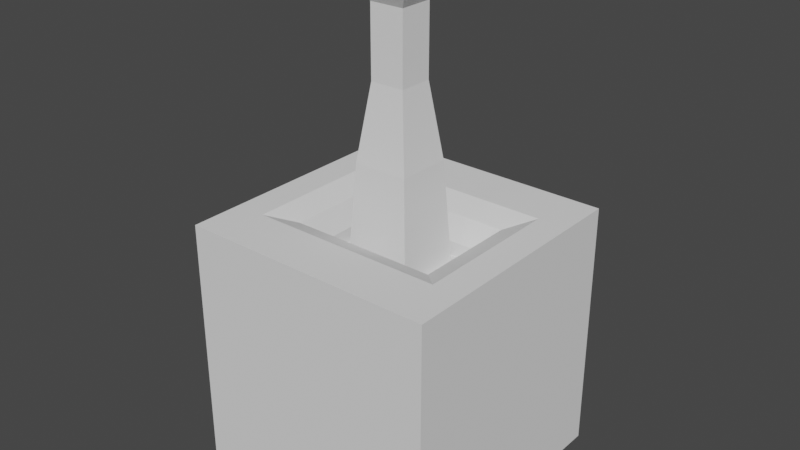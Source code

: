 # Source: lever.blend  (saved by Blender 3.6.11; exported with 4.5.12 LTS)
import bpy
from mathutils import Matrix  # noqa: F401  (used for matrix-valued properties, if any)

bpy.ops.wm.read_factory_settings(use_empty=True)
scene = bpy.context.scene
scene.name = 'Scene'

# ---- collections
col_collection = bpy.data.collections.new('Collection'); scene.collection.children.link(col_collection)

# ---- world
world_world = bpy.data.worlds.new('World'); scene.world = world_world
world_world.use_nodes = True; world_world.node_tree.nodes.clear()
_N = world_world.node_tree.nodes; _L = world_world.node_tree.links
n0 = _N.new('ShaderNodeOutputWorld'); n0.name = 'World Output'; n0.location = (300, 300)
n1 = _N.new('ShaderNodeBackground'); n1.name = 'Background'; n1.location = (10, 300)
n1.inputs[0].default_value = (0.05088, 0.05088, 0.05088, 1.0)
_L.new(n1.outputs[0], n0.inputs[0])
n0.is_active_output = True
world_world.color = (0.05088, 0.05088, 0.05088)
world_world.use_sun_shadow = False
world_world.sun_shadow_jitter_overblur = 0.0

# ---- meshes
me_cube_001 = bpy.data.meshes.new('Cube.001')
me_cube_001.from_pydata([(-1.0, -1.0, -1.0), (-1.0, -1.0, 1.0), (-1.0, 1.0, -1.0), (-1.0, 1.0, 1.0), (1.0, -1.0, -1.0), (1.0, -1.0, 1.0), (1.0, 1.0, -1.0), (1.0, 1.0, 1.0), (-1.0, 0.3333, -1.0), (-1.0, -0.3333, -1.0), (-1.0, -0.3333, 1.0), (-1.0, 0.3333, 1.0), (1.0, -0.3333, -1.0), (1.0, 0.3333, -1.0), (1.0, 0.3333, 1.0), (1.0, -0.3333, 1.0), (0.5, 1.0, -1.0), (0.0, 1.0, -1.0), (-0.5, 1.0, -1.0), (-0.5, 1.0, 1.0), (0.0, 1.0, 1.0), (0.5, 1.0, 1.0), (-0.5, -1.0, -1.0), (0.0, -1.0, -1.0), (0.5, -1.0, -1.0), (0.5, -1.0, 1.0), (0.0, -1.0, 1.0), (-0.5, -1.0, 1.0), (0.5, 0.3333, -1.0), (0.0, 0.3333, -1.0), (-0.5, 0.3333, -1.0), (0.5, -0.3333, -1.0), (0.0, -0.3333, -1.0), (-0.5, -0.3333, -1.0), (-1.0, -1.0, -0.3333), (-1.0, -1.0, 0.3333), (-1.0, 1.0, 0.3333), (-1.0, 1.0, -0.3333), (1.0, 1.0, 0.3333), (1.0, 1.0, -0.3333), (1.0, -1.0, 0.3333), (1.0, -1.0, -0.3333), (1.0, 0.3333, 0.3333), (1.0, 0.3333, -0.3333), (1.0, -0.3333, 0.3333), (1.0, -0.3333, -0.3333), (-1.0, -0.3333, 0.3333), (-1.0, -0.3333, -0.3333), (-1.0, 0.3333, 0.3333), (-1.0, 0.3333, -0.3333), (0.5, -1.0, 0.3333), (0.5, -1.0, -0.3333), (0.0, -1.0, 0.3333), (0.0, -1.0, -0.3333), (-0.5, -1.0, 0.3333), (-0.5, -1.0, -0.3333), (-0.5, 1.0, 0.3333), (-0.5, 1.0, -0.3333), (0.0, 1.0, 0.3333), (0.0, 1.0, -0.3333), (0.5, 1.0, 0.3333), (0.5, 1.0, -0.3333), (-0.5, 0.3333, 0.6251), (0.0, 0.3333, 0.6251), (0.5, 0.3333, 0.6251), (-0.5, -0.3333, 0.6251), (0.0, -0.3333, 0.6251), (0.5, -0.3333, 0.6251), (-0.7592, 0.5925, 1.0), (-0.5, 0.3333, 0.7408), (-0.5759, 0.4092, 0.9241), (0.0, 0.3333, 0.7408), (0.0, 0.5925, 1.0), (0.0, 0.4092, 0.9241), (0.5, 0.3333, 0.7408), (0.7592, 0.5925, 1.0), (0.5759, 0.4092, 0.9241), (-0.5, -0.3333, 0.7408), (-0.7592, -0.5925, 1.0), (-0.5759, -0.4092, 0.9241), (0.0, -0.5925, 1.0), (0.0, -0.3333, 0.7408), (0.0, -0.4092, 0.9241), (0.7592, -0.5925, 1.0), (0.5, -0.3333, 0.7408), (0.5759, -0.4092, 0.9241)], [], [(48, 11, 3, 36), (60, 21, 7, 38), (44, 15, 5, 40), (54, 27, 1, 35), (31, 12, 4, 24), (77, 81, 66, 65), (71, 69, 62, 63), (20, 19, 68, 72), (16, 6, 13, 28), (28, 13, 12, 31), (38, 7, 14, 42), (42, 14, 15, 44), (35, 1, 10, 46), (46, 10, 11, 48), (8, 30, 33, 9), (30, 29, 32, 33), (29, 28, 31, 32), (2, 18, 30, 8), (18, 17, 29, 30), (17, 16, 28, 29), (84, 74, 64, 67), (7, 21, 75, 14), (80, 78, 27, 26), (14, 75, 83, 15), (74, 71, 63, 64), (69, 77, 65, 62), (15, 83, 25, 5), (81, 84, 67, 66), (9, 33, 22, 0), (33, 32, 23, 22), (32, 31, 24, 23), (40, 5, 25, 50), (50, 25, 26, 52), (52, 26, 27, 54), (36, 3, 19, 56), (56, 19, 20, 58), (58, 20, 21, 60), (17, 59, 61, 16), (59, 58, 60, 61), (18, 57, 59, 17), (57, 56, 58, 59), (2, 37, 57, 18), (37, 36, 56, 57), (23, 53, 55, 22), (53, 52, 54, 55), (24, 51, 53, 23), (51, 50, 52, 53), (4, 41, 51, 24), (41, 40, 50, 51), (9, 47, 49, 8), (47, 46, 48, 49), (0, 34, 47, 9), (34, 35, 46, 47), (13, 43, 45, 12), (43, 42, 44, 45), (6, 39, 43, 13), (39, 38, 42, 43), (22, 55, 34, 0), (55, 54, 35, 34), (12, 45, 41, 4), (45, 44, 40, 41), (16, 61, 39, 6), (61, 60, 38, 39), (8, 49, 37, 2), (49, 48, 36, 37), (64, 63, 66, 67), (63, 62, 65, 66), (19, 3, 11, 68), (78, 10, 1, 27), (83, 80, 26, 25), (21, 20, 72, 75), (69, 71, 73, 70), (70, 73, 72, 68), (71, 74, 76, 73), (73, 76, 75, 72), (78, 80, 82, 79), (79, 82, 81, 77), (80, 83, 85, 82), (82, 85, 84, 81), (74, 84, 85, 76), (76, 85, 83, 75), (68, 78, 79, 70), (70, 79, 77, 69), (68, 11, 10, 78)])
_uv = me_cube_001.uv_layers.new(name='UVMap')
_uv.uv.foreach_set('vector', [0.5417, 0.1667, 0.625, 0.1667, 0.625, 0.25, 0.5417, 0.25, 0.5417, 0.4375, 0.625, 0.4375, 0.625, 0.5, 0.5417, 0.5, 0.5417, 0.6667, 0.625, 0.6667, 0.625, 0.75, 0.5417, 0.75, 0.5417, 0.9375, 0.625, 0.9375, 0.625, 1.0, 0.5417, 1.0, 0.3125, 0.6667, 0.375, 0.6667, 0.375, 0.75, 0.3125, 0.75, 0.8125, 0.6667, 0.75, 0.6667, 0.75, 0.6667, 0.8125, 0.6667, 0.75, 0.5833, 0.8125, 0.5833, 0.8125, 0.5833, 0.75, 0.5833, 0.75, 0.5, 0.8125, 0.5, 0.8449, 0.5509, 0.75, 0.5509, 0.3125, 0.5, 0.375, 0.5, 0.375, 0.5833, 0.3125, 0.5833, 0.3125, 0.5833, 0.375, 0.5833, 0.375, 0.6667, 0.3125, 0.6667, 0.5417, 0.5, 0.625, 0.5, 0.625, 0.5833, 0.5417, 0.5833, 0.5417, 0.5833, 0.625, 0.5833, 0.625, 0.6667, 0.5417, 0.6667, 0.5417, 0.0, 0.625, 0.0, 0.625, 0.08333, 0.5417, 0.08333, 0.5417, 0.08333, 0.625, 0.08333, 0.625, 0.1667, 0.5417, 0.1667, 0.125, 0.5833, 0.1875, 0.5833, 0.1875, 0.6667, 0.125, 0.6667, 0.1875, 0.5833, 0.25, 0.5833, 0.25, 0.6667, 0.1875, 0.6667, 0.25, 0.5833, 0.3125, 0.5833, 0.3125, 0.6667, 0.25, 0.6667, 0.125, 0.5, 0.1875, 0.5, 0.1875, 0.5833, 0.125, 0.5833, 0.1875, 0.5, 0.25, 0.5, 0.25, 0.5833, 0.1875, 0.5833, 0.25, 0.5, 0.3125, 0.5, 0.3125, 0.5833, 0.25, 0.5833, 0.6875, 0.6667, 0.6875, 0.5833, 0.6875, 0.5833, 0.6875, 0.6667, 0.625, 0.5, 0.6875, 0.5, 0.6551, 0.5509, 0.625, 0.5833, 0.75, 0.6991, 0.8449, 0.6991, 0.8125, 0.75, 0.75, 0.75, 0.625, 0.5833, 0.6551, 0.5509, 0.6551, 0.6991, 0.625, 0.6667, 0.6875, 0.5833, 0.75, 0.5833, 0.75, 0.5833, 0.6875, 0.5833, 0.8125, 0.5833, 0.8125, 0.6667, 0.8125, 0.6667, 0.8125, 0.5833, 0.625, 0.6667, 0.6551, 0.6991, 0.6875, 0.75, 0.625, 0.75, 0.75, 0.6667, 0.6875, 0.6667, 0.6875, 0.6667, 0.75, 0.6667, 0.125, 0.6667, 0.1875, 0.6667, 0.1875, 0.75, 0.125, 0.75, 0.1875, 0.6667, 0.25, 0.6667, 0.25, 0.75, 0.1875, 0.75, 0.25, 0.6667, 0.3125, 0.6667, 0.3125, 0.75, 0.25, 0.75, 0.5417, 0.75, 0.625, 0.75, 0.625, 0.8125, 0.5417, 0.8125, 0.5417, 0.8125, 0.625, 0.8125, 0.625, 0.875, 0.5417, 0.875, 0.5417, 0.875, 0.625, 0.875, 0.625, 0.9375, 0.5417, 0.9375, 0.5417, 0.25, 0.625, 0.25, 0.625, 0.3125, 0.5417, 0.3125, 0.5417, 0.3125, 0.625, 0.3125, 0.625, 0.375, 0.5417, 0.375, 0.5417, 0.375, 0.625, 0.375, 0.625, 0.4375, 0.5417, 0.4375, 0.375, 0.375, 0.4583, 0.375, 0.4583, 0.4375, 0.375, 0.4375, 0.4583, 0.375, 0.5417, 0.375, 0.5417, 0.4375, 0.4583, 0.4375, 0.375, 0.3125, 0.4583, 0.3125, 0.4583, 0.375, 0.375, 0.375, 0.4583, 0.3125, 0.5417, 0.3125, 0.5417, 0.375, 0.4583, 0.375, 0.375, 0.25, 0.4583, 0.25, 0.4583, 0.3125, 0.375, 0.3125, 0.4583, 0.25, 0.5417, 0.25, 0.5417, 0.3125, 0.4583, 0.3125, 0.375, 0.875, 0.4583, 0.875, 0.4583, 0.9375, 0.375, 0.9375, 0.4583, 0.875, 0.5417, 0.875, 0.5417, 0.9375, 0.4583, 0.9375, 0.375, 0.8125, 0.4583, 0.8125, 0.4583, 0.875, 0.375, 0.875, 0.4583, 0.8125, 0.5417, 0.8125, 0.5417, 0.875, 0.4583, 0.875, 0.375, 0.75, 0.4583, 0.75, 0.4583, 0.8125, 0.375, 0.8125, 0.4583, 0.75, 0.5417, 0.75, 0.5417, 0.8125, 0.4583, 0.8125, 0.375, 0.08333, 0.4583, 0.08333, 0.4583, 0.1667, 0.375, 0.1667, 0.4583, 0.08333, 0.5417, 0.08333, 0.5417, 0.1667, 0.4583, 0.1667, 0.375, 0.0, 0.4583, 0.0, 0.4583, 0.08333, 0.375, 0.08333, 0.4583, 0.0, 0.5417, 0.0, 0.5417, 0.08333, 0.4583, 0.08333, 0.375, 0.5833, 0.4583, 0.5833, 0.4583, 0.6667, 0.375, 0.6667, 0.4583, 0.5833, 0.5417, 0.5833, 0.5417, 0.6667, 0.4583, 0.6667, 0.375, 0.5, 0.4583, 0.5, 0.4583, 0.5833, 0.375, 0.5833, 0.4583, 0.5, 0.5417, 0.5, 0.5417, 0.5833, 0.4583, 0.5833, 0.375, 0.9375, 0.4583, 0.9375, 0.4583, 1.0, 0.375, 1.0, 0.4583, 0.9375, 0.5417, 0.9375, 0.5417, 1.0, 0.4583, 1.0, 0.375, 0.6667, 0.4583, 0.6667, 0.4583, 0.75, 0.375, 0.75, 0.4583, 0.6667, 0.5417, 0.6667, 0.5417, 0.75, 0.4583, 0.75, 0.375, 0.4375, 0.4583, 0.4375, 0.4583, 0.5, 0.375, 0.5, 0.4583, 0.4375, 0.5417, 0.4375, 0.5417, 0.5, 0.4583, 0.5, 0.375, 0.1667, 0.4583, 0.1667, 0.4583, 0.25, 0.375, 0.25, 0.4583, 0.1667, 0.5417, 0.1667, 0.5417, 0.25, 0.4583, 0.25, 0.6875, 0.5833, 0.75, 0.5833, 0.75, 0.6667, 0.6875, 0.6667, 0.75, 0.5833, 0.8125, 0.5833, 0.8125, 0.6667, 0.75, 0.6667, 0.8125, 0.5, 0.875, 0.5, 0.875, 0.5833, 0.8449, 0.5509, 0.8449, 0.6991, 0.875, 0.6667, 0.875, 0.75, 0.8125, 0.75, 0.6551, 0.6991, 0.75, 0.6991, 0.75, 0.75, 0.6875, 0.75, 0.6875, 0.5, 0.75, 0.5, 0.75, 0.5509, 0.6551, 0.5509, 0.8125, 0.5833, 0.75, 0.5833, 0.75, 0.5833, 0.8125, 0.5833, 0.8125, 0.5833, 0.75, 0.5833, 0.75, 0.5509, 0.8449, 0.5509, 0.75, 0.5833, 0.6875, 0.5833, 0.6875, 0.5833, 0.75, 0.5833, 0.75, 0.5833, 0.6875, 0.5833, 0.6551, 0.5509, 0.75, 0.5509, 0.8449, 0.6991, 0.75, 0.6991, 0.75, 0.6667, 0.8125, 0.6667, 0.8125, 0.6667, 0.75, 0.6667, 0.75, 0.6667, 0.8125, 0.6667, 0.75, 0.6991, 0.6551, 0.6991, 0.6875, 0.6667, 0.75, 0.6667, 0.75, 0.6667, 0.6875, 0.6667, 0.6875, 0.6667, 0.75, 0.6667, 0.6875, 0.5833, 0.6875, 0.6667, 0.6875, 0.6667, 0.6875, 0.5833, 0.6875, 0.5833, 0.6875, 0.6667, 0.6551, 0.6991, 0.6551, 0.5509, 0.8449, 0.5509, 0.8449, 0.6991, 0.8125, 0.6667, 0.8125, 0.5833, 0.8125, 0.5833, 0.8125, 0.6667, 0.8125, 0.6667, 0.8125, 0.5833, 0.8449, 0.5509, 0.875, 0.5833, 0.875, 0.6667, 0.8449, 0.6991])
me_cube_001.update()
me_cube_002 = bpy.data.meshes.new('Cube.002')
me_cube_002.from_pydata([(-1.0, -1.0, -1.0), (-0.4679, -0.4679, 0.7574), (-1.0, 1.0, -1.0), (-0.4679, 0.4679, 0.7574), (1.0, -1.0, -1.0), (0.4679, -0.4679, 0.7574), (1.0, 1.0, -1.0), (0.4679, 0.4679, 0.7574), (-1.0, -1.0, -0.6667), (-0.8698, -0.8698, -0.2465), (-0.7389, -0.7389, 0.1088), (-0.4679, -0.4679, 0.4455), (-0.4679, -0.4679, 0.6015), (-0.4679, 0.4679, 0.6015), (-0.4679, 0.4679, 0.4455), (-0.7389, 0.7389, 0.1088), (-0.8698, 0.8698, -0.2465), (-1.0, 1.0, -0.6667), (0.4679, 0.4679, 0.6015), (0.4679, 0.4679, 0.4455), (0.7389, 0.7389, 0.1088), (0.8698, 0.8698, -0.2465), (1.0, 1.0, -0.6667), (0.4679, -0.4679, 0.6015), (0.4679, -0.4679, 0.4455), (0.7389, -0.7389, 0.1088), (0.8698, -0.8698, -0.2465), (1.0, -1.0, -0.6667), (-0.6961, -0.6961, 0.8192), (-0.6961, 0.6961, 0.8192), (0.6961, 0.6961, 0.8192), (0.6961, -0.6961, 0.8192), (-0.6961, -0.6961, 0.9489), (-0.6961, 0.6961, 0.9489), (0.6961, 0.6961, 0.9489), (0.6961, -0.6961, 0.9489)], [], [(12, 1, 3, 13), (13, 3, 7, 18), (18, 7, 5, 23), (23, 5, 1, 12), (2, 6, 4, 0), (4, 27, 8, 0), (27, 26, 9, 8), (26, 25, 10, 9), (25, 24, 11, 10), (24, 23, 12, 11), (6, 22, 27, 4), (22, 21, 26, 27), (21, 20, 25, 26), (20, 19, 24, 25), (19, 18, 23, 24), (2, 17, 22, 6), (17, 16, 21, 22), (16, 15, 20, 21), (15, 14, 19, 20), (14, 13, 18, 19), (0, 8, 17, 2), (8, 9, 16, 17), (9, 10, 15, 16), (10, 11, 14, 15), (11, 12, 13, 14), (1, 5, 31, 28), (3, 1, 28, 29), (5, 7, 30, 31), (7, 3, 29, 30), (30, 29, 33, 34), (34, 33, 32, 35), (31, 30, 34, 35), (29, 28, 32, 33), (28, 31, 35, 32)])
_uv = me_cube_002.uv_layers.new(name='UVMap')
_uv.uv.foreach_set('vector', [0.5833, 0.0, 0.625, 0.0, 0.625, 0.25, 0.5833, 0.25, 0.5833, 0.25, 0.625, 0.25, 0.625, 0.5, 0.5833, 0.5, 0.5833, 0.5, 0.625, 0.5, 0.625, 0.75, 0.5833, 0.75, 0.5833, 0.75, 0.625, 0.75, 0.625, 1.0, 0.5833, 1.0, 0.125, 0.5, 0.375, 0.5, 0.375, 0.75, 0.125, 0.75, 0.375, 0.75, 0.4167, 0.75, 0.4167, 1.0, 0.375, 1.0, 0.4167, 0.75, 0.4583, 0.75, 0.4583, 1.0, 0.4167, 1.0, 0.4583, 0.75, 0.5, 0.75, 0.5, 1.0, 0.4583, 1.0, 0.5, 0.75, 0.5417, 0.75, 0.5417, 1.0, 0.5, 1.0, 0.5417, 0.75, 0.5833, 0.75, 0.5833, 1.0, 0.5417, 1.0, 0.375, 0.5, 0.4167, 0.5, 0.4167, 0.75, 0.375, 0.75, 0.4167, 0.5, 0.4583, 0.5, 0.4583, 0.75, 0.4167, 0.75, 0.4583, 0.5, 0.5, 0.5, 0.5, 0.75, 0.4583, 0.75, 0.5, 0.5, 0.5417, 0.5, 0.5417, 0.75, 0.5, 0.75, 0.5417, 0.5, 0.5833, 0.5, 0.5833, 0.75, 0.5417, 0.75, 0.375, 0.25, 0.4167, 0.25, 0.4167, 0.5, 0.375, 0.5, 0.4167, 0.25, 0.4583, 0.25, 0.4583, 0.5, 0.4167, 0.5, 0.4583, 0.25, 0.5, 0.25, 0.5, 0.5, 0.4583, 0.5, 0.5, 0.25, 0.5417, 0.25, 0.5417, 0.5, 0.5, 0.5, 0.5417, 0.25, 0.5833, 0.25, 0.5833, 0.5, 0.5417, 0.5, 0.375, 0.0, 0.4167, 0.0, 0.4167, 0.25, 0.375, 0.25, 0.4167, 0.0, 0.4583, 0.0, 0.4583, 0.25, 0.4167, 0.25, 0.4583, 0.0, 0.5, 0.0, 0.5, 0.25, 0.4583, 0.25, 0.5, 0.0, 0.5417, 0.0, 0.5417, 0.25, 0.5, 0.25, 0.5417, 0.0, 0.5833, 0.0, 0.5833, 0.25, 0.5417, 0.25, 0.625, 1.0, 0.625, 0.75, 0.625, 0.75, 0.625, 1.0, 0.625, 0.25, 0.625, 0.0, 0.625, 0.0, 0.625, 0.25, 0.625, 0.75, 0.625, 0.5, 0.625, 0.5, 0.625, 0.75, 0.625, 0.5, 0.625, 0.25, 0.625, 0.25, 0.625, 0.5, 0.625, 0.5, 0.625, 0.25, 0.625, 0.25, 0.625, 0.5, 0.625, 0.5, 0.875, 0.5, 0.875, 0.75, 0.625, 0.75, 0.625, 0.75, 0.625, 0.5, 0.625, 0.5, 0.625, 0.75, 0.625, 0.25, 0.625, 0.0, 0.625, 0.0, 0.625, 0.25, 0.625, 1.0, 0.625, 0.75, 0.625, 0.75, 0.625, 1.0])
me_cube_002.update()

# ---- objects
ob_cube = bpy.data.objects.new('Cube', me_cube_001)
ob_cube_001 = bpy.data.objects.new('Cube.001', me_cube_002)

# ---- transforms, parenting, visibility, modifiers, constraints
ob_cube.location = (0.0, 0.0, 0.0)
ob_cube_001.location = (0.0, 0.0, 1.235)
ob_cube_001.scale = (0.2861, 0.2861, 1.722)

# ---- collection membership
col_collection.objects.link(ob_cube)
col_collection.objects.link(ob_cube_001)

# ---- scene / render settings (as saved in the file)
scene.frame_start = 1; scene.frame_end = 250; scene.frame_set(1)
scene.render.engine = 'BLENDER_EEVEE_NEXT'
scene.cycles.sampling_pattern = 'TABULATED_SOBOL'
scene.view_settings.view_transform = 'Filmic'
bpy.context.view_layer.update()

# ---- added for rendering (the .blend has no active camera and no usable light): camera, sun
cam_auto = bpy.data.cameras.new('AutoCamera')
cam_auto.lens = 50.0
cam_auto.sensor_width = 36.0
cam_auto.clip_end = 1000.0
ob_auto_camera = bpy.data.objects.new('AutoCamera', cam_auto)
scene.collection.objects.link(ob_auto_camera)
ob_auto_camera.location = (4.43473, -5.32168, 4.48261)
ob_auto_camera.rotation_euler = (1.09748, -7.21219e-08, 0.694738)
scene.camera = ob_auto_camera
light_auto_sun = bpy.data.lights.new('AutoSun', 'SUN')
light_auto_sun.energy = 3.0
light_auto_sun.angle = 0.0523599
ob_auto_sun = bpy.data.objects.new('AutoSun', light_auto_sun)
scene.collection.objects.link(ob_auto_sun)
ob_auto_sun.rotation_euler = (0.872665, 0.174533, 0.523599)
bpy.context.view_layer.update()
